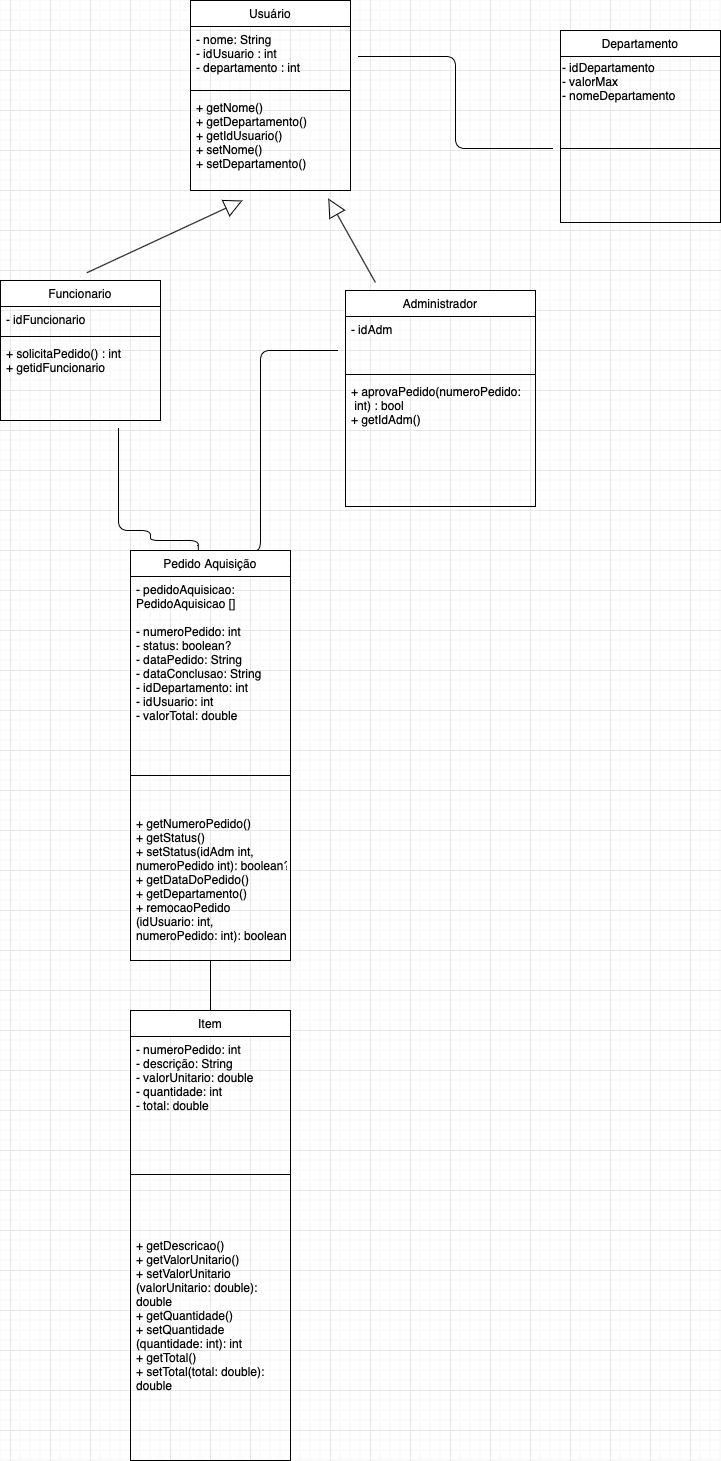

The diagram above was exported from draw.io. Its source (the exported page's mxGraphModel, read from the mxfile embedded in the PNG):
<mxGraphModel dx="717" dy="494" grid="1" gridSize="10" guides="1" tooltips="1" connect="1" arrows="1" fold="1" page="1" pageScale="1" pageWidth="827" pageHeight="1169" math="0" shadow="0">
  <root>
    <mxCell id="WIyWlLk6GJQsqaUBKTNV-0" />
    <mxCell id="WIyWlLk6GJQsqaUBKTNV-1" parent="WIyWlLk6GJQsqaUBKTNV-0" />
    <mxCell id="zkfFHV4jXpPFQw0GAbJ--0" value="Usuário" style="swimlane;fontStyle=0;align=center;verticalAlign=top;childLayout=stackLayout;horizontal=1;startSize=26;horizontalStack=0;resizeParent=1;resizeLast=0;collapsible=1;marginBottom=0;rounded=0;shadow=0;strokeWidth=1;" parent="WIyWlLk6GJQsqaUBKTNV-1" vertex="1">
      <mxGeometry x="220" y="90" width="160" height="190" as="geometry">
        <mxRectangle x="230" y="140" width="160" height="26" as="alternateBounds" />
      </mxGeometry>
    </mxCell>
    <mxCell id="zkfFHV4jXpPFQw0GAbJ--2" value="- nome: String&#10;- idUsuario : int&#10;- departamento : int" style="text;align=left;verticalAlign=top;spacingLeft=4;spacingRight=4;overflow=hidden;rotatable=0;points=[[0,0.5],[1,0.5]];portConstraint=eastwest;rounded=0;shadow=0;html=0;" parent="zkfFHV4jXpPFQw0GAbJ--0" vertex="1">
      <mxGeometry y="26" width="160" height="60" as="geometry" />
    </mxCell>
    <mxCell id="zkfFHV4jXpPFQw0GAbJ--4" value="" style="line;html=1;strokeWidth=1;align=left;verticalAlign=middle;spacingTop=-1;spacingLeft=3;spacingRight=3;rotatable=0;labelPosition=right;points=[];portConstraint=eastwest;" parent="zkfFHV4jXpPFQw0GAbJ--0" vertex="1">
      <mxGeometry y="86" width="160" height="8" as="geometry" />
    </mxCell>
    <mxCell id="zkfFHV4jXpPFQw0GAbJ--5" value="+ getNome()&#10;+ getDepartamento()&#10;+ getIdUsuario()&#10;+ setNome()&#10;+ setDepartamento()" style="text;align=left;verticalAlign=top;spacingLeft=4;spacingRight=4;overflow=hidden;rotatable=0;points=[[0,0.5],[1,0.5]];portConstraint=eastwest;" parent="zkfFHV4jXpPFQw0GAbJ--0" vertex="1">
      <mxGeometry y="94" width="160" height="96" as="geometry" />
    </mxCell>
    <mxCell id="zkfFHV4jXpPFQw0GAbJ--6" value="Departamento" style="swimlane;fontStyle=0;align=center;verticalAlign=top;childLayout=stackLayout;horizontal=1;startSize=26;horizontalStack=0;resizeParent=1;resizeLast=0;collapsible=1;marginBottom=0;rounded=0;shadow=0;strokeWidth=1;" parent="WIyWlLk6GJQsqaUBKTNV-1" vertex="1">
      <mxGeometry x="590" y="120" width="160" height="192" as="geometry">
        <mxRectangle x="130" y="380" width="160" height="26" as="alternateBounds" />
      </mxGeometry>
    </mxCell>
    <mxCell id="BZQHJjPV8peRw0X4j_nf-18" value="- idDepartamento&lt;br&gt;- valorMax&lt;br&gt;- nomeDepartamento" style="text;html=1;align=left;verticalAlign=middle;resizable=0;points=[];autosize=1;strokeColor=none;fillColor=none;" parent="zkfFHV4jXpPFQw0GAbJ--6" vertex="1">
      <mxGeometry y="26" width="160" height="50" as="geometry" />
    </mxCell>
    <mxCell id="zkfFHV4jXpPFQw0GAbJ--9" value="" style="line;html=1;strokeWidth=1;align=left;verticalAlign=middle;spacingTop=-1;spacingLeft=3;spacingRight=3;rotatable=0;labelPosition=right;points=[];portConstraint=eastwest;" parent="zkfFHV4jXpPFQw0GAbJ--6" vertex="1">
      <mxGeometry y="76" width="160" height="84" as="geometry" />
    </mxCell>
    <mxCell id="zkfFHV4jXpPFQw0GAbJ--13" value="Funcionario" style="swimlane;fontStyle=0;align=center;verticalAlign=top;childLayout=stackLayout;horizontal=1;startSize=26;horizontalStack=0;resizeParent=1;resizeLast=0;collapsible=1;marginBottom=0;rounded=0;shadow=0;strokeWidth=1;" parent="WIyWlLk6GJQsqaUBKTNV-1" vertex="1">
      <mxGeometry x="30" y="370" width="160" height="140" as="geometry">
        <mxRectangle x="340" y="380" width="170" height="26" as="alternateBounds" />
      </mxGeometry>
    </mxCell>
    <mxCell id="zkfFHV4jXpPFQw0GAbJ--14" value="- idFuncionario" style="text;align=left;verticalAlign=top;spacingLeft=4;spacingRight=4;overflow=hidden;rotatable=0;points=[[0,0.5],[1,0.5]];portConstraint=eastwest;" parent="zkfFHV4jXpPFQw0GAbJ--13" vertex="1">
      <mxGeometry y="26" width="160" height="26" as="geometry" />
    </mxCell>
    <mxCell id="zkfFHV4jXpPFQw0GAbJ--15" value="" style="line;html=1;strokeWidth=1;align=left;verticalAlign=middle;spacingTop=-1;spacingLeft=3;spacingRight=3;rotatable=0;labelPosition=right;points=[];portConstraint=eastwest;" parent="zkfFHV4jXpPFQw0GAbJ--13" vertex="1">
      <mxGeometry y="52" width="160" height="8" as="geometry" />
    </mxCell>
    <mxCell id="BZQHJjPV8peRw0X4j_nf-19" value="+ solicitaPedido() : int &#10;+ getidFuncionario" style="text;align=left;verticalAlign=top;spacingLeft=4;spacingRight=4;overflow=hidden;rotatable=0;points=[[0,0.5],[1,0.5]];portConstraint=eastwest;" parent="zkfFHV4jXpPFQw0GAbJ--13" vertex="1">
      <mxGeometry y="60" width="160" height="40" as="geometry" />
    </mxCell>
    <mxCell id="zkfFHV4jXpPFQw0GAbJ--17" value="Administrador" style="swimlane;fontStyle=0;align=center;verticalAlign=top;childLayout=stackLayout;horizontal=1;startSize=26;horizontalStack=0;resizeParent=1;resizeLast=0;collapsible=1;marginBottom=0;rounded=0;shadow=0;strokeWidth=1;" parent="WIyWlLk6GJQsqaUBKTNV-1" vertex="1">
      <mxGeometry x="375" y="380" width="190" height="216" as="geometry">
        <mxRectangle x="550" y="140" width="160" height="26" as="alternateBounds" />
      </mxGeometry>
    </mxCell>
    <mxCell id="zkfFHV4jXpPFQw0GAbJ--22" value="- idAdm" style="text;align=left;verticalAlign=top;spacingLeft=4;spacingRight=4;overflow=hidden;rotatable=0;points=[[0,0.5],[1,0.5]];portConstraint=eastwest;rounded=0;shadow=0;html=0;" parent="zkfFHV4jXpPFQw0GAbJ--17" vertex="1">
      <mxGeometry y="26" width="190" height="54" as="geometry" />
    </mxCell>
    <mxCell id="zkfFHV4jXpPFQw0GAbJ--23" value="" style="line;html=1;strokeWidth=1;align=left;verticalAlign=middle;spacingTop=-1;spacingLeft=3;spacingRight=3;rotatable=0;labelPosition=right;points=[];portConstraint=eastwest;" parent="zkfFHV4jXpPFQw0GAbJ--17" vertex="1">
      <mxGeometry y="80" width="190" height="8" as="geometry" />
    </mxCell>
    <mxCell id="zkfFHV4jXpPFQw0GAbJ--24" value="+ aprovaPedido(numeroPedido:&#10; int) : bool&#10;+ getIdAdm()" style="text;align=left;verticalAlign=top;spacingLeft=4;spacingRight=4;overflow=hidden;rotatable=0;points=[[0,0.5],[1,0.5]];portConstraint=eastwest;" parent="zkfFHV4jXpPFQw0GAbJ--17" vertex="1">
      <mxGeometry y="88" width="190" height="100" as="geometry" />
    </mxCell>
    <mxCell id="BZQHJjPV8peRw0X4j_nf-0" value="Pedido Aquisição" style="swimlane;fontStyle=0;align=center;verticalAlign=top;childLayout=stackLayout;horizontal=1;startSize=26;horizontalStack=0;resizeParent=1;resizeLast=0;collapsible=1;marginBottom=0;rounded=0;shadow=0;strokeWidth=1;" parent="WIyWlLk6GJQsqaUBKTNV-1" vertex="1">
      <mxGeometry x="160" y="640" width="160" height="410" as="geometry">
        <mxRectangle x="340" y="380" width="170" height="26" as="alternateBounds" />
      </mxGeometry>
    </mxCell>
    <mxCell id="BZQHJjPV8peRw0X4j_nf-1" value="- pedidoAquisicao: &#10;PedidoAquisicao []&#10;&#10;- numeroPedido: int&#10;- status: boolean?&#10;- dataPedido: String&#10;- dataConclusao: String&#10;- idDepartamento: int&#10;- idUsuario: int&#10;- valorTotal: double&#10;&#10;" style="text;align=left;verticalAlign=top;spacingLeft=4;spacingRight=4;overflow=hidden;rotatable=0;points=[[0,0.5],[1,0.5]];portConstraint=eastwest;" parent="BZQHJjPV8peRw0X4j_nf-0" vertex="1">
      <mxGeometry y="26" width="160" height="164" as="geometry" />
    </mxCell>
    <mxCell id="BZQHJjPV8peRw0X4j_nf-2" value="" style="line;html=1;strokeWidth=1;align=left;verticalAlign=middle;spacingTop=-1;spacingLeft=3;spacingRight=3;rotatable=0;labelPosition=right;points=[];portConstraint=eastwest;" parent="BZQHJjPV8peRw0X4j_nf-0" vertex="1">
      <mxGeometry y="190" width="160" height="70" as="geometry" />
    </mxCell>
    <mxCell id="Ru6IMY2r7rpgsx7Y87xw-1" value="+ getNumeroPedido()&#10;+ getStatus()&#10;+ setStatus(idAdm int, &#10;numeroPedido int): boolean?&#10;+ getDataDoPedido()&#10;+ getDepartamento()&#10;+ remocaoPedido&#10;(idUsuario: int, &#10;numeroPedido: int): boolean&#10;" style="text;align=left;verticalAlign=top;spacingLeft=4;spacingRight=4;overflow=hidden;rotatable=0;points=[[0,0.5],[1,0.5]];portConstraint=eastwest;" parent="BZQHJjPV8peRw0X4j_nf-0" vertex="1">
      <mxGeometry y="260" width="160" height="150" as="geometry" />
    </mxCell>
    <mxCell id="BZQHJjPV8peRw0X4j_nf-3" value="Item&#10;" style="swimlane;fontStyle=0;align=center;verticalAlign=top;childLayout=stackLayout;horizontal=1;startSize=26;horizontalStack=0;resizeParent=1;resizeLast=0;collapsible=1;marginBottom=0;rounded=0;shadow=0;strokeWidth=1;" parent="WIyWlLk6GJQsqaUBKTNV-1" vertex="1">
      <mxGeometry x="160" y="1100" width="160" height="450" as="geometry">
        <mxRectangle x="340" y="380" width="170" height="26" as="alternateBounds" />
      </mxGeometry>
    </mxCell>
    <mxCell id="BZQHJjPV8peRw0X4j_nf-4" value="- numeroPedido: int&#10;- descrição: String&#10;- valorUnitario: double&#10;- quantidade: int&#10;- total: double" style="text;align=left;verticalAlign=top;spacingLeft=4;spacingRight=4;overflow=hidden;rotatable=0;points=[[0,0.5],[1,0.5]];portConstraint=eastwest;" parent="BZQHJjPV8peRw0X4j_nf-3" vertex="1">
      <mxGeometry y="26" width="160" height="94" as="geometry" />
    </mxCell>
    <mxCell id="BZQHJjPV8peRw0X4j_nf-5" value="" style="line;html=1;strokeWidth=1;align=left;verticalAlign=middle;spacingTop=-1;spacingLeft=3;spacingRight=3;rotatable=0;labelPosition=right;points=[];portConstraint=eastwest;" parent="BZQHJjPV8peRw0X4j_nf-3" vertex="1">
      <mxGeometry y="120" width="160" height="88" as="geometry" />
    </mxCell>
    <mxCell id="Ru6IMY2r7rpgsx7Y87xw-6" value="&#10;+ getDescricao()&#10;+ getValorUnitario()&#10;+ setValorUnitario&#10;(valorUnitario: double): &#10;double&#10;+ getQuantidade()&#10;+ setQuantidade&#10;(quantidade: int): int&#10;+ getTotal()&#10;+ setTotal(total: double): &#10;double" style="text;align=left;verticalAlign=top;spacingLeft=4;spacingRight=4;overflow=hidden;rotatable=0;points=[[0,0.5],[1,0.5]];portConstraint=eastwest;" parent="BZQHJjPV8peRw0X4j_nf-3" vertex="1">
      <mxGeometry y="208" width="160" height="202" as="geometry" />
    </mxCell>
    <mxCell id="BZQHJjPV8peRw0X4j_nf-10" value="" style="endArrow=block;endSize=16;endFill=0;html=1;sourcePerimeterSpacing=8;targetPerimeterSpacing=8;" parent="WIyWlLk6GJQsqaUBKTNV-1" source="zkfFHV4jXpPFQw0GAbJ--17" target="zkfFHV4jXpPFQw0GAbJ--0" edge="1">
      <mxGeometry width="160" relative="1" as="geometry">
        <mxPoint x="260" y="300" as="sourcePoint" />
        <mxPoint x="220" y="290" as="targetPoint" />
      </mxGeometry>
    </mxCell>
    <mxCell id="BZQHJjPV8peRw0X4j_nf-11" value="" style="endArrow=block;endSize=16;endFill=0;html=1;sourcePerimeterSpacing=8;targetPerimeterSpacing=8;exitX=0.539;exitY=-0.055;exitDx=0;exitDy=0;exitPerimeter=0;" parent="WIyWlLk6GJQsqaUBKTNV-1" source="zkfFHV4jXpPFQw0GAbJ--13" edge="1">
      <mxGeometry width="160" relative="1" as="geometry">
        <mxPoint x="541.76" y="189.87199999999996" as="sourcePoint" />
        <mxPoint x="272" y="290" as="targetPoint" />
      </mxGeometry>
    </mxCell>
    <mxCell id="BZQHJjPV8peRw0X4j_nf-15" value="" style="endArrow=none;html=1;edgeStyle=orthogonalEdgeStyle;startSize=14;endSize=14;sourcePerimeterSpacing=8;targetPerimeterSpacing=8;" parent="WIyWlLk6GJQsqaUBKTNV-1" source="zkfFHV4jXpPFQw0GAbJ--2" target="zkfFHV4jXpPFQw0GAbJ--9" edge="1">
      <mxGeometry relative="1" as="geometry">
        <mxPoint x="350" y="420" as="sourcePoint" />
        <mxPoint x="670" y="180" as="targetPoint" />
        <Array as="points" />
      </mxGeometry>
    </mxCell>
    <mxCell id="KmgaQyD9Adg3756MXElX-0" value="" style="endArrow=none;html=1;edgeStyle=orthogonalEdgeStyle;startSize=14;endSize=14;sourcePerimeterSpacing=8;targetPerimeterSpacing=8;entryX=0.75;entryY=0;entryDx=0;entryDy=0;" parent="WIyWlLk6GJQsqaUBKTNV-1" source="zkfFHV4jXpPFQw0GAbJ--22" target="BZQHJjPV8peRw0X4j_nf-0" edge="1">
      <mxGeometry relative="1" as="geometry">
        <mxPoint x="440" y="410" as="sourcePoint" />
        <mxPoint x="240" y="643" as="targetPoint" />
        <Array as="points">
          <mxPoint x="290" y="440" />
          <mxPoint x="290" y="640" />
        </Array>
      </mxGeometry>
    </mxCell>
    <mxCell id="KmgaQyD9Adg3756MXElX-1" value="" style="endArrow=none;html=1;edgeStyle=orthogonalEdgeStyle;startSize=14;endSize=14;sourcePerimeterSpacing=8;targetPerimeterSpacing=8;entryX=0.424;entryY=-0.001;entryDx=0;entryDy=0;entryPerimeter=0;" parent="WIyWlLk6GJQsqaUBKTNV-1" source="zkfFHV4jXpPFQw0GAbJ--13" target="BZQHJjPV8peRw0X4j_nf-0" edge="1">
      <mxGeometry relative="1" as="geometry">
        <mxPoint x="377" y="443" as="sourcePoint" />
        <mxPoint x="250" y="653" as="targetPoint" />
        <Array as="points">
          <mxPoint x="148" y="620" />
          <mxPoint x="180" y="620" />
          <mxPoint x="180" y="630" />
          <mxPoint x="228" y="630" />
        </Array>
      </mxGeometry>
    </mxCell>
    <mxCell id="KmgaQyD9Adg3756MXElX-2" value="" style="endArrow=none;html=1;startSize=14;endSize=14;sourcePerimeterSpacing=8;targetPerimeterSpacing=8;exitX=0.5;exitY=0;exitDx=0;exitDy=0;entryX=0.5;entryY=1;entryDx=0;entryDy=0;" parent="WIyWlLk6GJQsqaUBKTNV-1" source="BZQHJjPV8peRw0X4j_nf-3" target="BZQHJjPV8peRw0X4j_nf-0" edge="1">
      <mxGeometry width="50" height="50" relative="1" as="geometry">
        <mxPoint x="220" y="840" as="sourcePoint" />
        <mxPoint x="270" y="790" as="targetPoint" />
      </mxGeometry>
    </mxCell>
  </root>
</mxGraphModel>